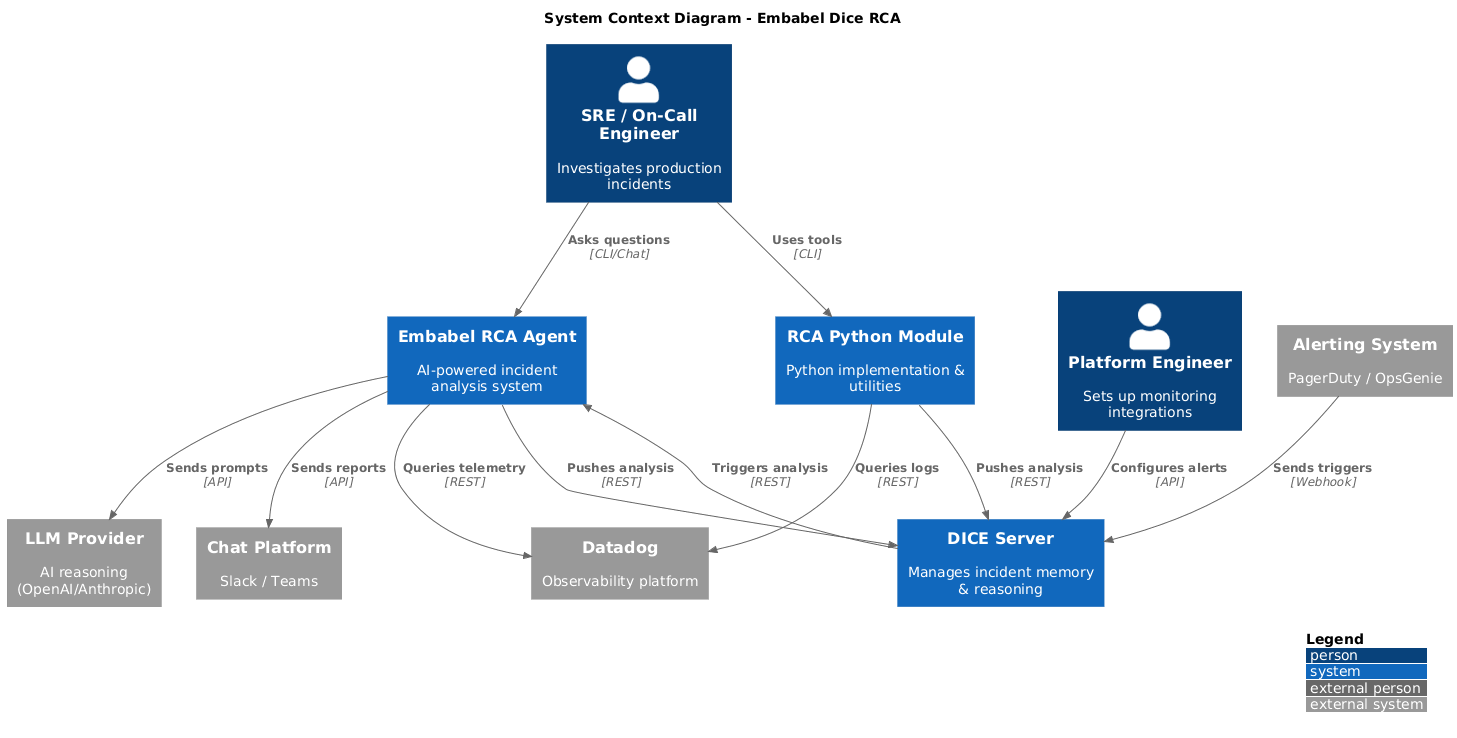

The diagram above was rendered by PlantUML. Its source (embedded in the PNG):
@startuml C4_Context
!include https://raw.githubusercontent.com/plantuml-stdlib/C4-PlantUML/master/C4_Context.puml

LAYOUT_WITH_LEGEND()

title System Context Diagram - Embabel Dice RCA

Person(sre, "SRE / On-Call Engineer", "Investigates production incidents")
Person(platform, "Platform Engineer", "Sets up monitoring integrations")

System(rcaAgent, "Embabel RCA Agent", "AI-powered incident analysis system")
System(rcaPython, "RCA Python Module", "Python implementation & utilities")
System(diceServer, "DICE Server", "Manages incident memory & reasoning")

System_Ext(datadog, "Datadog", "Observability platform")
System_Ext(llm, "LLM Provider", "AI reasoning (OpenAI/Anthropic)")
System_Ext(alerting, "Alerting System", "PagerDuty / OpsGenie")
System_Ext(chat, "Chat Platform", "Slack / Teams")

Rel(sre, rcaAgent, "Asks questions", "CLI/Chat")
Rel(sre, rcaPython, "Uses tools", "CLI")
Rel(platform, diceServer, "Configures alerts", "API")

Rel(rcaAgent, datadog, "Queries telemetry", "REST")
Rel(rcaPython, datadog, "Queries logs", "REST")
Rel(rcaAgent, llm, "Sends prompts", "API")
Rel(rcaAgent, diceServer, "Pushes analysis", "REST")
Rel(rcaPython, diceServer, "Pushes analysis", "REST")

Rel(alerting, diceServer, "Sends triggers", "Webhook")
Rel(diceServer, rcaAgent, "Triggers analysis", "REST")
Rel(rcaAgent, chat, "Sends reports", "API")

@enduml